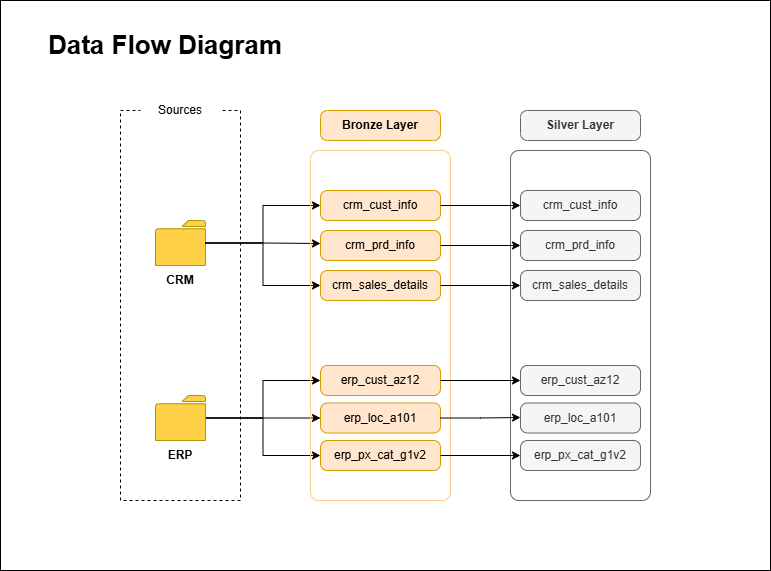

The diagram above was exported from draw.io. Its source (the exported page's mxGraphModel, read from the mxfile embedded in the PNG):
<mxGraphModel dx="1703" dy="636" grid="1" gridSize="10" guides="1" tooltips="1" connect="1" arrows="1" fold="1" page="0" pageScale="1" pageWidth="850" pageHeight="1100" math="0" shadow="0">
  <root>
    <mxCell id="0" />
    <mxCell id="1" parent="0" />
    <mxCell id="7ZSxsWO7hdukkpviDSZM-1" parent="1" style="rounded=0;whiteSpace=wrap;html=1;dashed=1;fillColor=none;" value="" vertex="1">
      <mxGeometry height="390" width="120" x="100" y="120" as="geometry" />
    </mxCell>
    <mxCell id="7ZSxsWO7hdukkpviDSZM-2" parent="1" style="rounded=0;whiteSpace=wrap;html=1;strokeColor=none;dashed=1;dashPattern=1 1;" value="Sources" vertex="1">
      <mxGeometry height="40" width="80" x="120" y="100" as="geometry" />
    </mxCell>
    <mxCell id="7ZSxsWO7hdukkpviDSZM-24" edge="1" parent="1" source="7ZSxsWO7hdukkpviDSZM-4" style="edgeStyle=orthogonalEdgeStyle;rounded=0;orthogonalLoop=1;jettySize=auto;html=1;" target="7ZSxsWO7hdukkpviDSZM-18">
      <mxGeometry relative="1" as="geometry" />
    </mxCell>
    <mxCell id="7ZSxsWO7hdukkpviDSZM-25" edge="1" parent="1" source="7ZSxsWO7hdukkpviDSZM-4" style="edgeStyle=orthogonalEdgeStyle;rounded=0;orthogonalLoop=1;jettySize=auto;html=1;entryX=0;entryY=0.5;entryDx=0;entryDy=0;" target="7ZSxsWO7hdukkpviDSZM-19">
      <mxGeometry relative="1" as="geometry" />
    </mxCell>
    <mxCell id="7ZSxsWO7hdukkpviDSZM-26" edge="1" parent="1" source="7ZSxsWO7hdukkpviDSZM-4" style="edgeStyle=orthogonalEdgeStyle;rounded=0;orthogonalLoop=1;jettySize=auto;html=1;entryX=0;entryY=0.5;entryDx=0;entryDy=0;" target="7ZSxsWO7hdukkpviDSZM-20">
      <mxGeometry relative="1" as="geometry" />
    </mxCell>
    <mxCell id="7ZSxsWO7hdukkpviDSZM-4" parent="1" style="sketch=0;pointerEvents=1;shadow=0;dashed=0;html=1;strokeColor=#B09500;labelPosition=center;verticalLabelPosition=bottom;verticalAlign=top;outlineConnect=0;align=center;shape=mxgraph.office.concepts.folder;fillColor=#FFD147;fontColor=#000000;" value="" vertex="1">
      <mxGeometry height="45" width="50" x="135" y="405" as="geometry" />
    </mxCell>
    <mxCell id="7ZSxsWO7hdukkpviDSZM-6" parent="1" style="text;html=1;whiteSpace=wrap;strokeColor=none;fillColor=none;align=center;verticalAlign=middle;rounded=0;fontStyle=1" value="ERP" vertex="1">
      <mxGeometry height="30" width="60" x="130" y="450" as="geometry" />
    </mxCell>
    <mxCell id="7ZSxsWO7hdukkpviDSZM-8" connectable="0" parent="1" style="group" value="" vertex="1">
      <mxGeometry height="75" width="60" x="130" y="230" as="geometry" />
    </mxCell>
    <mxCell id="7ZSxsWO7hdukkpviDSZM-3" parent="7ZSxsWO7hdukkpviDSZM-8" style="sketch=0;pointerEvents=1;shadow=0;dashed=0;html=1;strokeColor=#B09500;labelPosition=center;verticalLabelPosition=bottom;verticalAlign=top;outlineConnect=0;align=center;shape=mxgraph.office.concepts.folder;fillColor=#FFD147;fontColor=#000000;" value="" vertex="1">
      <mxGeometry height="45" width="50" x="5" as="geometry" />
    </mxCell>
    <mxCell id="7ZSxsWO7hdukkpviDSZM-5" parent="7ZSxsWO7hdukkpviDSZM-8" style="text;html=1;whiteSpace=wrap;strokeColor=none;fillColor=none;align=center;verticalAlign=middle;rounded=0;fontStyle=1" value="CRM" vertex="1">
      <mxGeometry height="30" width="60" y="45" as="geometry" />
    </mxCell>
    <mxCell id="7ZSxsWO7hdukkpviDSZM-21" edge="1" parent="1" source="7ZSxsWO7hdukkpviDSZM-3" style="edgeStyle=orthogonalEdgeStyle;rounded=0;orthogonalLoop=1;jettySize=auto;html=1;entryX=0;entryY=0.5;entryDx=0;entryDy=0;" target="7ZSxsWO7hdukkpviDSZM-15">
      <mxGeometry relative="1" as="geometry" />
    </mxCell>
    <mxCell id="7ZSxsWO7hdukkpviDSZM-22" edge="1" parent="1" source="7ZSxsWO7hdukkpviDSZM-3" style="edgeStyle=orthogonalEdgeStyle;rounded=0;orthogonalLoop=1;jettySize=auto;html=1;entryX=0;entryY=0.5;entryDx=0;entryDy=0;" target="7ZSxsWO7hdukkpviDSZM-17">
      <mxGeometry relative="1" as="geometry" />
    </mxCell>
    <mxCell id="7ZSxsWO7hdukkpviDSZM-23" edge="1" parent="1" source="7ZSxsWO7hdukkpviDSZM-3" style="edgeStyle=orthogonalEdgeStyle;rounded=0;orthogonalLoop=1;jettySize=auto;html=1;">
      <mxGeometry relative="1" as="geometry">
        <mxPoint x="300" y="253" as="targetPoint" />
      </mxGeometry>
    </mxCell>
    <mxCell id="Xh2Eiv-Sx_-mbXAPvUZC-1" connectable="0" parent="1" style="group" value="" vertex="1">
      <mxGeometry height="390" width="140" x="290" y="120" as="geometry" />
    </mxCell>
    <mxCell id="7ZSxsWO7hdukkpviDSZM-13" parent="Xh2Eiv-Sx_-mbXAPvUZC-1" style="rounded=1;whiteSpace=wrap;html=1;arcSize=6;fillColor=none;strokeColor=#FFC994;" value="" vertex="1">
      <mxGeometry height="350" width="140" y="40" as="geometry" />
    </mxCell>
    <mxCell id="7ZSxsWO7hdukkpviDSZM-14" parent="Xh2Eiv-Sx_-mbXAPvUZC-1" style="rounded=1;whiteSpace=wrap;html=1;arcSize=23;fillColor=#ffe6cc;strokeColor=#d79b00;" value="&lt;b&gt;Bronze Layer&lt;/b&gt;" vertex="1">
      <mxGeometry height="30" width="120" x="10" as="geometry" />
    </mxCell>
    <mxCell id="7ZSxsWO7hdukkpviDSZM-15" parent="Xh2Eiv-Sx_-mbXAPvUZC-1" style="rounded=1;whiteSpace=wrap;html=1;arcSize=23;fillColor=#ffe6cc;strokeColor=#d79b00;" value="crm_cust_info" vertex="1">
      <mxGeometry height="30" width="120" x="10" y="80" as="geometry" />
    </mxCell>
    <mxCell id="7ZSxsWO7hdukkpviDSZM-16" parent="Xh2Eiv-Sx_-mbXAPvUZC-1" style="rounded=1;whiteSpace=wrap;html=1;arcSize=23;fillColor=#ffe6cc;strokeColor=#d79b00;" value="crm_prd_info" vertex="1">
      <mxGeometry height="30" width="120" x="10" y="120" as="geometry" />
    </mxCell>
    <mxCell id="7ZSxsWO7hdukkpviDSZM-17" parent="Xh2Eiv-Sx_-mbXAPvUZC-1" style="rounded=1;whiteSpace=wrap;html=1;arcSize=23;fillColor=#ffe6cc;strokeColor=#d79b00;" value="crm_sales_details" vertex="1">
      <mxGeometry height="30" width="120" x="10" y="160" as="geometry" />
    </mxCell>
    <mxCell id="7ZSxsWO7hdukkpviDSZM-18" parent="Xh2Eiv-Sx_-mbXAPvUZC-1" style="rounded=1;whiteSpace=wrap;html=1;arcSize=23;fillColor=#ffe6cc;strokeColor=#d79b00;" value="erp_cust_az12" vertex="1">
      <mxGeometry height="30" width="120" x="10" y="255" as="geometry" />
    </mxCell>
    <mxCell id="7ZSxsWO7hdukkpviDSZM-19" parent="Xh2Eiv-Sx_-mbXAPvUZC-1" style="rounded=1;whiteSpace=wrap;html=1;arcSize=23;fillColor=#ffe6cc;strokeColor=#d79b00;" value="erp_loc_a101" vertex="1">
      <mxGeometry height="30" width="120" x="10" y="292.5" as="geometry" />
    </mxCell>
    <mxCell id="7ZSxsWO7hdukkpviDSZM-20" parent="Xh2Eiv-Sx_-mbXAPvUZC-1" style="rounded=1;whiteSpace=wrap;html=1;arcSize=23;fillColor=#ffe6cc;strokeColor=#d79b00;" value="erp_px_cat_g1v2" vertex="1">
      <mxGeometry height="30" width="120" x="10" y="330" as="geometry" />
    </mxCell>
    <mxCell id="Xh2Eiv-Sx_-mbXAPvUZC-2" connectable="0" parent="1" style="group" value="" vertex="1">
      <mxGeometry height="390" width="140" x="490" y="120" as="geometry" />
    </mxCell>
    <mxCell id="Xh2Eiv-Sx_-mbXAPvUZC-3" parent="Xh2Eiv-Sx_-mbXAPvUZC-2" style="rounded=1;whiteSpace=wrap;html=1;arcSize=6;fillColor=none;strokeColor=#666666;fontColor=#333333;" value="" vertex="1">
      <mxGeometry height="350" width="140" y="40" as="geometry" />
    </mxCell>
    <mxCell id="Xh2Eiv-Sx_-mbXAPvUZC-4" parent="Xh2Eiv-Sx_-mbXAPvUZC-2" style="rounded=1;whiteSpace=wrap;html=1;arcSize=23;fillColor=#f5f5f5;strokeColor=#666666;fontColor=#333333;" value="&lt;b&gt;Silver Layer&lt;/b&gt;" vertex="1">
      <mxGeometry height="30" width="120" x="10" as="geometry" />
    </mxCell>
    <mxCell id="Xh2Eiv-Sx_-mbXAPvUZC-5" parent="Xh2Eiv-Sx_-mbXAPvUZC-2" style="rounded=1;whiteSpace=wrap;html=1;arcSize=23;fillColor=#f5f5f5;strokeColor=#666666;fontColor=#333333;" value="crm_cust_info" vertex="1">
      <mxGeometry height="30" width="120" x="10" y="80" as="geometry" />
    </mxCell>
    <mxCell id="Xh2Eiv-Sx_-mbXAPvUZC-6" parent="Xh2Eiv-Sx_-mbXAPvUZC-2" style="rounded=1;whiteSpace=wrap;html=1;arcSize=23;fillColor=#f5f5f5;strokeColor=#666666;fontColor=#333333;" value="crm_prd_info" vertex="1">
      <mxGeometry height="30" width="120" x="10" y="120" as="geometry" />
    </mxCell>
    <mxCell id="Xh2Eiv-Sx_-mbXAPvUZC-7" parent="Xh2Eiv-Sx_-mbXAPvUZC-2" style="rounded=1;whiteSpace=wrap;html=1;arcSize=23;fillColor=#f5f5f5;strokeColor=#666666;fontColor=#333333;" value="crm_sales_details" vertex="1">
      <mxGeometry height="30" width="120" x="10" y="160" as="geometry" />
    </mxCell>
    <mxCell id="Xh2Eiv-Sx_-mbXAPvUZC-8" parent="Xh2Eiv-Sx_-mbXAPvUZC-2" style="rounded=1;whiteSpace=wrap;html=1;arcSize=23;fillColor=#f5f5f5;strokeColor=#666666;fontColor=#333333;" value="erp_cust_az12" vertex="1">
      <mxGeometry height="30" width="120" x="10" y="255" as="geometry" />
    </mxCell>
    <mxCell id="Xh2Eiv-Sx_-mbXAPvUZC-9" parent="Xh2Eiv-Sx_-mbXAPvUZC-2" style="rounded=1;whiteSpace=wrap;html=1;arcSize=23;fillColor=#f5f5f5;strokeColor=#666666;fontColor=#333333;" value="erp_loc_a101" vertex="1">
      <mxGeometry height="30" width="120" x="10" y="292.5" as="geometry" />
    </mxCell>
    <mxCell id="Xh2Eiv-Sx_-mbXAPvUZC-10" parent="Xh2Eiv-Sx_-mbXAPvUZC-2" style="rounded=1;whiteSpace=wrap;html=1;arcSize=23;fillColor=#f5f5f5;strokeColor=#666666;fontColor=#333333;" value="erp_px_cat_g1v2" vertex="1">
      <mxGeometry height="30" width="120" x="10" y="330" as="geometry" />
    </mxCell>
    <mxCell id="Xh2Eiv-Sx_-mbXAPvUZC-11" edge="1" parent="1" source="7ZSxsWO7hdukkpviDSZM-15" style="edgeStyle=orthogonalEdgeStyle;rounded=0;orthogonalLoop=1;jettySize=auto;html=1;entryX=0;entryY=0.5;entryDx=0;entryDy=0;" target="Xh2Eiv-Sx_-mbXAPvUZC-5" value="">
      <mxGeometry relative="1" as="geometry">
        <mxPoint x="489" y="215" as="targetPoint" />
      </mxGeometry>
    </mxCell>
    <mxCell id="Xh2Eiv-Sx_-mbXAPvUZC-12" edge="1" parent="1" source="7ZSxsWO7hdukkpviDSZM-16" style="edgeStyle=orthogonalEdgeStyle;rounded=0;orthogonalLoop=1;jettySize=auto;html=1;entryX=0;entryY=0.5;entryDx=0;entryDy=0;" target="Xh2Eiv-Sx_-mbXAPvUZC-6">
      <mxGeometry relative="1" as="geometry" />
    </mxCell>
    <mxCell id="Xh2Eiv-Sx_-mbXAPvUZC-13" edge="1" parent="1" source="7ZSxsWO7hdukkpviDSZM-17" style="edgeStyle=orthogonalEdgeStyle;rounded=0;orthogonalLoop=1;jettySize=auto;html=1;" target="Xh2Eiv-Sx_-mbXAPvUZC-7" value="">
      <mxGeometry relative="1" as="geometry" />
    </mxCell>
    <mxCell id="Xh2Eiv-Sx_-mbXAPvUZC-14" edge="1" parent="1" source="7ZSxsWO7hdukkpviDSZM-18" style="edgeStyle=orthogonalEdgeStyle;rounded=0;orthogonalLoop=1;jettySize=auto;html=1;" value="">
      <mxGeometry relative="1" as="geometry">
        <mxPoint x="500" y="390" as="targetPoint" />
      </mxGeometry>
    </mxCell>
    <mxCell id="Xh2Eiv-Sx_-mbXAPvUZC-15" edge="1" parent="1" source="7ZSxsWO7hdukkpviDSZM-19" style="edgeStyle=orthogonalEdgeStyle;rounded=0;orthogonalLoop=1;jettySize=auto;html=1;" value="">
      <mxGeometry relative="1" as="geometry">
        <mxPoint x="500" y="427" as="targetPoint" />
      </mxGeometry>
    </mxCell>
    <mxCell id="Xh2Eiv-Sx_-mbXAPvUZC-16" edge="1" parent="1" source="7ZSxsWO7hdukkpviDSZM-20" style="edgeStyle=orthogonalEdgeStyle;rounded=0;orthogonalLoop=1;jettySize=auto;html=1;" target="Xh2Eiv-Sx_-mbXAPvUZC-10" value="">
      <mxGeometry relative="1" as="geometry" />
    </mxCell>
    <mxCell id="Xh2Eiv-Sx_-mbXAPvUZC-17" parent="1" style="text;html=1;whiteSpace=wrap;strokeColor=none;fillColor=none;align=center;verticalAlign=middle;rounded=0;fontSize=26;fontStyle=1" value="Data Flow Diagram" vertex="1">
      <mxGeometry height="30" width="290" y="40" as="geometry" />
    </mxCell>
    <mxCell id="Xh2Eiv-Sx_-mbXAPvUZC-18" parent="1" style="rounded=0;whiteSpace=wrap;html=1;fillColor=none;" value="" vertex="1">
      <mxGeometry height="570" width="770" x="-20" y="10" as="geometry" />
    </mxCell>
  </root>
</mxGraphModel>